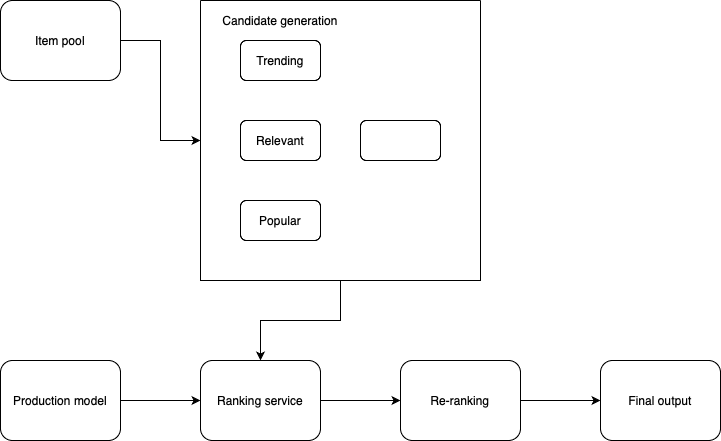

The diagram above was exported from draw.io. Its source (the exported page's mxGraphModel, read from the mxfile embedded in the PNG):
<mxGraphModel dx="838" dy="593" grid="1" gridSize="10" guides="1" tooltips="1" connect="1" arrows="1" fold="1" page="1" pageScale="1" pageWidth="850" pageHeight="1100" math="0" shadow="0">
  <root>
    <mxCell id="0" />
    <mxCell id="1" parent="0" />
    <mxCell id="uCT38nZgMhDlqVbHt4YH-12" style="edgeStyle=orthogonalEdgeStyle;rounded=0;orthogonalLoop=1;jettySize=auto;html=1;exitX=1;exitY=0.5;exitDx=0;exitDy=0;entryX=0;entryY=0.5;entryDx=0;entryDy=0;" edge="1" parent="1" source="At9daDqTqGgUnNfYn9DA-1" target="uCT38nZgMhDlqVbHt4YH-6">
      <mxGeometry relative="1" as="geometry" />
    </mxCell>
    <mxCell id="At9daDqTqGgUnNfYn9DA-1" value="Item pool" style="rounded=1;whiteSpace=wrap;html=1;" parent="1" vertex="1">
      <mxGeometry x="80" y="80" width="120" height="80" as="geometry" />
    </mxCell>
    <mxCell id="uCT38nZgMhDlqVbHt4YH-2" style="edgeStyle=orthogonalEdgeStyle;rounded=0;orthogonalLoop=1;jettySize=auto;html=1;exitX=1;exitY=0.5;exitDx=0;exitDy=0;entryX=0;entryY=0.5;entryDx=0;entryDy=0;" edge="1" parent="1" source="At9daDqTqGgUnNfYn9DA-5" target="At9daDqTqGgUnNfYn9DA-6">
      <mxGeometry relative="1" as="geometry" />
    </mxCell>
    <mxCell id="At9daDqTqGgUnNfYn9DA-5" value="Production model" style="rounded=1;whiteSpace=wrap;html=1;" parent="1" vertex="1">
      <mxGeometry x="80" y="440" width="120" height="80" as="geometry" />
    </mxCell>
    <mxCell id="B2bUZWWEIsz7Ak7yU3f8-8" style="edgeStyle=orthogonalEdgeStyle;rounded=0;orthogonalLoop=1;jettySize=auto;html=1;exitX=1;exitY=0.5;exitDx=0;exitDy=0;entryX=0;entryY=0.5;entryDx=0;entryDy=0;" parent="1" source="At9daDqTqGgUnNfYn9DA-6" target="At9daDqTqGgUnNfYn9DA-8" edge="1">
      <mxGeometry relative="1" as="geometry" />
    </mxCell>
    <mxCell id="At9daDqTqGgUnNfYn9DA-6" value="Ranking service" style="rounded=1;whiteSpace=wrap;html=1;" parent="1" vertex="1">
      <mxGeometry x="280" y="440" width="120" height="80" as="geometry" />
    </mxCell>
    <mxCell id="uCT38nZgMhDlqVbHt4YH-4" style="edgeStyle=orthogonalEdgeStyle;rounded=0;orthogonalLoop=1;jettySize=auto;html=1;exitX=1;exitY=0.5;exitDx=0;exitDy=0;entryX=0;entryY=0.5;entryDx=0;entryDy=0;" edge="1" parent="1" source="At9daDqTqGgUnNfYn9DA-8" target="u1pCfLqb9s_urc1Lg5YZ-2">
      <mxGeometry relative="1" as="geometry" />
    </mxCell>
    <mxCell id="At9daDqTqGgUnNfYn9DA-8" value="Re-ranking" style="rounded=1;whiteSpace=wrap;html=1;" parent="1" vertex="1">
      <mxGeometry x="480" y="440" width="120" height="80" as="geometry" />
    </mxCell>
    <mxCell id="u1pCfLqb9s_urc1Lg5YZ-2" value="Final output" style="rounded=1;whiteSpace=wrap;html=1;" parent="1" vertex="1">
      <mxGeometry x="680" y="440" width="120" height="80" as="geometry" />
    </mxCell>
    <mxCell id="uCT38nZgMhDlqVbHt4YH-13" style="edgeStyle=orthogonalEdgeStyle;rounded=0;orthogonalLoop=1;jettySize=auto;html=1;exitX=0.5;exitY=1;exitDx=0;exitDy=0;entryX=0.5;entryY=0;entryDx=0;entryDy=0;" edge="1" parent="1" source="uCT38nZgMhDlqVbHt4YH-6" target="At9daDqTqGgUnNfYn9DA-6">
      <mxGeometry relative="1" as="geometry" />
    </mxCell>
    <mxCell id="uCT38nZgMhDlqVbHt4YH-6" value="" style="swimlane;startSize=0;" vertex="1" parent="1">
      <mxGeometry x="280" y="80" width="280" height="280" as="geometry" />
    </mxCell>
    <mxCell id="uCT38nZgMhDlqVbHt4YH-7" value="Trending" style="rounded=1;whiteSpace=wrap;html=1;" vertex="1" parent="uCT38nZgMhDlqVbHt4YH-6">
      <mxGeometry x="40" y="40" width="80" height="40" as="geometry" />
    </mxCell>
    <mxCell id="uCT38nZgMhDlqVbHt4YH-8" value="Popular" style="rounded=1;whiteSpace=wrap;html=1;" vertex="1" parent="uCT38nZgMhDlqVbHt4YH-6">
      <mxGeometry x="40" y="200" width="80" height="40" as="geometry" />
    </mxCell>
    <mxCell id="uCT38nZgMhDlqVbHt4YH-9" value="Relevant" style="rounded=1;whiteSpace=wrap;html=1;" vertex="1" parent="uCT38nZgMhDlqVbHt4YH-6">
      <mxGeometry x="40" y="120" width="80" height="40" as="geometry" />
    </mxCell>
    <mxCell id="uCT38nZgMhDlqVbHt4YH-10" value="" style="rounded=1;whiteSpace=wrap;html=1;" vertex="1" parent="uCT38nZgMhDlqVbHt4YH-6">
      <mxGeometry x="160" y="120" width="80" height="40" as="geometry" />
    </mxCell>
    <mxCell id="uCT38nZgMhDlqVbHt4YH-11" value="Candidate generation" style="text;html=1;align=center;verticalAlign=middle;whiteSpace=wrap;rounded=0;" vertex="1" parent="uCT38nZgMhDlqVbHt4YH-6">
      <mxGeometry width="160" height="40" as="geometry" />
    </mxCell>
  </root>
</mxGraphModel>